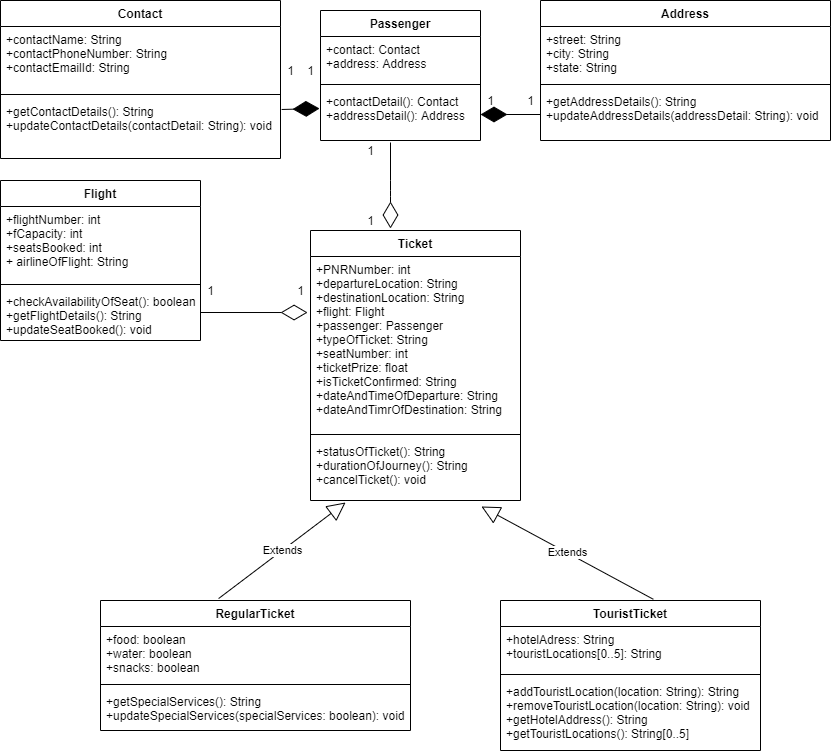

The diagram above was exported from draw.io. Its source (the exported page's mxGraphModel, read from the mxfile embedded in the PNG):
<mxGraphModel dx="1108" dy="520" grid="1" gridSize="10" guides="1" tooltips="1" connect="1" arrows="1" fold="1" page="1" pageScale="1" pageWidth="850" pageHeight="1100" math="0" shadow="0">
  <root>
    <mxCell id="0" />
    <mxCell id="1" parent="0" />
    <mxCell id="pWGszrRenQGNq5e2NYNb-1" value="Contact" style="swimlane;fontStyle=1;align=center;verticalAlign=top;childLayout=stackLayout;horizontal=1;startSize=26;horizontalStack=0;resizeParent=1;resizeParentMax=0;resizeLast=0;collapsible=1;marginBottom=0;" vertex="1" parent="1">
      <mxGeometry x="10" y="10" width="280" height="158" as="geometry">
        <mxRectangle x="10" y="10" width="80" height="26" as="alternateBounds" />
      </mxGeometry>
    </mxCell>
    <mxCell id="pWGszrRenQGNq5e2NYNb-2" value="+contactName: String&#10;+contactPhoneNumber: String&#10;+contactEmailId: String" style="text;strokeColor=none;fillColor=none;align=left;verticalAlign=top;spacingLeft=4;spacingRight=4;overflow=hidden;rotatable=0;points=[[0,0.5],[1,0.5]];portConstraint=eastwest;" vertex="1" parent="pWGszrRenQGNq5e2NYNb-1">
      <mxGeometry y="26" width="280" height="64" as="geometry" />
    </mxCell>
    <mxCell id="pWGszrRenQGNq5e2NYNb-3" value="" style="line;strokeWidth=1;fillColor=none;align=left;verticalAlign=middle;spacingTop=-1;spacingLeft=3;spacingRight=3;rotatable=0;labelPosition=right;points=[];portConstraint=eastwest;" vertex="1" parent="pWGszrRenQGNq5e2NYNb-1">
      <mxGeometry y="90" width="280" height="8" as="geometry" />
    </mxCell>
    <mxCell id="pWGszrRenQGNq5e2NYNb-4" value="+getContactDetails(): String&#10;+updateContactDetails(contactDetail: String): void" style="text;strokeColor=none;fillColor=none;align=left;verticalAlign=top;spacingLeft=4;spacingRight=4;overflow=hidden;rotatable=0;points=[[0,0.5],[1,0.5]];portConstraint=eastwest;" vertex="1" parent="pWGszrRenQGNq5e2NYNb-1">
      <mxGeometry y="98" width="280" height="60" as="geometry" />
    </mxCell>
    <mxCell id="pWGszrRenQGNq5e2NYNb-9" value="Passenger" style="swimlane;fontStyle=1;align=center;verticalAlign=top;childLayout=stackLayout;horizontal=1;startSize=26;horizontalStack=0;resizeParent=1;resizeParentMax=0;resizeLast=0;collapsible=1;marginBottom=0;" vertex="1" parent="1">
      <mxGeometry x="330" y="20" width="160" height="130" as="geometry">
        <mxRectangle x="330" y="20" width="90" height="26" as="alternateBounds" />
      </mxGeometry>
    </mxCell>
    <mxCell id="pWGszrRenQGNq5e2NYNb-10" value="+contact: Contact&#10;+address: Address" style="text;strokeColor=none;fillColor=none;align=left;verticalAlign=top;spacingLeft=4;spacingRight=4;overflow=hidden;rotatable=0;points=[[0,0.5],[1,0.5]];portConstraint=eastwest;" vertex="1" parent="pWGszrRenQGNq5e2NYNb-9">
      <mxGeometry y="26" width="160" height="44" as="geometry" />
    </mxCell>
    <mxCell id="pWGszrRenQGNq5e2NYNb-11" value="" style="line;strokeWidth=1;fillColor=none;align=left;verticalAlign=middle;spacingTop=-1;spacingLeft=3;spacingRight=3;rotatable=0;labelPosition=right;points=[];portConstraint=eastwest;" vertex="1" parent="pWGszrRenQGNq5e2NYNb-9">
      <mxGeometry y="70" width="160" height="8" as="geometry" />
    </mxCell>
    <mxCell id="pWGszrRenQGNq5e2NYNb-12" value="+contactDetail(): Contact&#10;+addressDetail(): Address" style="text;strokeColor=none;fillColor=none;align=left;verticalAlign=top;spacingLeft=4;spacingRight=4;overflow=hidden;rotatable=0;points=[[0,0.5],[1,0.5]];portConstraint=eastwest;" vertex="1" parent="pWGszrRenQGNq5e2NYNb-9">
      <mxGeometry y="78" width="160" height="52" as="geometry" />
    </mxCell>
    <mxCell id="pWGszrRenQGNq5e2NYNb-13" value="Address" style="swimlane;fontStyle=1;align=center;verticalAlign=top;childLayout=stackLayout;horizontal=1;startSize=26;horizontalStack=0;resizeParent=1;resizeParentMax=0;resizeLast=0;collapsible=1;marginBottom=0;" vertex="1" parent="1">
      <mxGeometry x="550" y="10" width="290" height="140" as="geometry">
        <mxRectangle x="550" y="10" width="80" height="26" as="alternateBounds" />
      </mxGeometry>
    </mxCell>
    <mxCell id="pWGszrRenQGNq5e2NYNb-14" value="+street: String&#10;+city: String&#10;+state: String" style="text;strokeColor=none;fillColor=none;align=left;verticalAlign=top;spacingLeft=4;spacingRight=4;overflow=hidden;rotatable=0;points=[[0,0.5],[1,0.5]];portConstraint=eastwest;" vertex="1" parent="pWGszrRenQGNq5e2NYNb-13">
      <mxGeometry y="26" width="290" height="54" as="geometry" />
    </mxCell>
    <mxCell id="pWGszrRenQGNq5e2NYNb-15" value="" style="line;strokeWidth=1;fillColor=none;align=left;verticalAlign=middle;spacingTop=-1;spacingLeft=3;spacingRight=3;rotatable=0;labelPosition=right;points=[];portConstraint=eastwest;" vertex="1" parent="pWGszrRenQGNq5e2NYNb-13">
      <mxGeometry y="80" width="290" height="8" as="geometry" />
    </mxCell>
    <mxCell id="pWGszrRenQGNq5e2NYNb-16" value="+getAddressDetails(): String&#10;+updateAddressDetails(addressDetail: String): void" style="text;strokeColor=none;fillColor=none;align=left;verticalAlign=top;spacingLeft=4;spacingRight=4;overflow=hidden;rotatable=0;points=[[0,0.5],[1,0.5]];portConstraint=eastwest;" vertex="1" parent="pWGszrRenQGNq5e2NYNb-13">
      <mxGeometry y="88" width="290" height="52" as="geometry" />
    </mxCell>
    <mxCell id="pWGszrRenQGNq5e2NYNb-17" value="Flight" style="swimlane;fontStyle=1;align=center;verticalAlign=top;childLayout=stackLayout;horizontal=1;startSize=26;horizontalStack=0;resizeParent=1;resizeParentMax=0;resizeLast=0;collapsible=1;marginBottom=0;" vertex="1" parent="1">
      <mxGeometry x="10" y="190" width="200" height="160" as="geometry">
        <mxRectangle x="10" y="190" width="70" height="26" as="alternateBounds" />
      </mxGeometry>
    </mxCell>
    <mxCell id="pWGszrRenQGNq5e2NYNb-18" value="+flightNumber: int&#10;+fCapacity: int&#10;+seatsBooked: int&#10;+ airlineOfFlight: String&#10;" style="text;strokeColor=none;fillColor=none;align=left;verticalAlign=top;spacingLeft=4;spacingRight=4;overflow=hidden;rotatable=0;points=[[0,0.5],[1,0.5]];portConstraint=eastwest;" vertex="1" parent="pWGszrRenQGNq5e2NYNb-17">
      <mxGeometry y="26" width="200" height="74" as="geometry" />
    </mxCell>
    <mxCell id="pWGszrRenQGNq5e2NYNb-19" value="" style="line;strokeWidth=1;fillColor=none;align=left;verticalAlign=middle;spacingTop=-1;spacingLeft=3;spacingRight=3;rotatable=0;labelPosition=right;points=[];portConstraint=eastwest;" vertex="1" parent="pWGszrRenQGNq5e2NYNb-17">
      <mxGeometry y="100" width="200" height="8" as="geometry" />
    </mxCell>
    <mxCell id="pWGszrRenQGNq5e2NYNb-20" value="+checkAvailabilityOfSeat(): boolean&#10;+getFlightDetails(): String&#10;+updateSeatBooked(): void" style="text;strokeColor=none;fillColor=none;align=left;verticalAlign=top;spacingLeft=4;spacingRight=4;overflow=hidden;rotatable=0;points=[[0,0.5],[1,0.5]];portConstraint=eastwest;" vertex="1" parent="pWGszrRenQGNq5e2NYNb-17">
      <mxGeometry y="108" width="200" height="52" as="geometry" />
    </mxCell>
    <mxCell id="pWGszrRenQGNq5e2NYNb-21" value="Ticket" style="swimlane;fontStyle=1;align=center;verticalAlign=top;childLayout=stackLayout;horizontal=1;startSize=26;horizontalStack=0;resizeParent=1;resizeParentMax=0;resizeLast=0;collapsible=1;marginBottom=0;" vertex="1" parent="1">
      <mxGeometry x="320" y="240" width="210" height="270" as="geometry">
        <mxRectangle x="400" y="240" width="70" height="26" as="alternateBounds" />
      </mxGeometry>
    </mxCell>
    <mxCell id="pWGszrRenQGNq5e2NYNb-22" value="+PNRNumber: int&#10;+departureLocation: String&#10;+destinationLocation: String&#10;+flight: Flight&#10;+passenger: Passenger&#10;+typeOfTicket: String&#10;+seatNumber: int&#10;+ticketPrize: float&#10;+isTicketConfirmed: String&#10;+dateAndTimeOfDeparture: String&#10;+dateAndTimrOfDestination: String" style="text;strokeColor=none;fillColor=none;align=left;verticalAlign=top;spacingLeft=4;spacingRight=4;overflow=hidden;rotatable=0;points=[[0,0.5],[1,0.5]];portConstraint=eastwest;" vertex="1" parent="pWGszrRenQGNq5e2NYNb-21">
      <mxGeometry y="26" width="210" height="174" as="geometry" />
    </mxCell>
    <mxCell id="pWGszrRenQGNq5e2NYNb-23" value="" style="line;strokeWidth=1;fillColor=none;align=left;verticalAlign=middle;spacingTop=-1;spacingLeft=3;spacingRight=3;rotatable=0;labelPosition=right;points=[];portConstraint=eastwest;" vertex="1" parent="pWGszrRenQGNq5e2NYNb-21">
      <mxGeometry y="200" width="210" height="8" as="geometry" />
    </mxCell>
    <mxCell id="pWGszrRenQGNq5e2NYNb-24" value="+statusOfTicket(): String&#10;+durationOfJourney(): String&#10;+cancelTicket(): void" style="text;strokeColor=none;fillColor=none;align=left;verticalAlign=top;spacingLeft=4;spacingRight=4;overflow=hidden;rotatable=0;points=[[0,0.5],[1,0.5]];portConstraint=eastwest;" vertex="1" parent="pWGszrRenQGNq5e2NYNb-21">
      <mxGeometry y="208" width="210" height="62" as="geometry" />
    </mxCell>
    <mxCell id="pWGszrRenQGNq5e2NYNb-25" value="TouristTicket" style="swimlane;fontStyle=1;align=center;verticalAlign=top;childLayout=stackLayout;horizontal=1;startSize=26;horizontalStack=0;resizeParent=1;resizeParentMax=0;resizeLast=0;collapsible=1;marginBottom=0;" vertex="1" parent="1">
      <mxGeometry x="510" y="610" width="260" height="150" as="geometry">
        <mxRectangle x="580" y="610" width="100" height="26" as="alternateBounds" />
      </mxGeometry>
    </mxCell>
    <mxCell id="pWGszrRenQGNq5e2NYNb-26" value="+hotelAdress: String&#10;+touristLocations[0..5]: String&#10;" style="text;strokeColor=none;fillColor=none;align=left;verticalAlign=top;spacingLeft=4;spacingRight=4;overflow=hidden;rotatable=0;points=[[0,0.5],[1,0.5]];portConstraint=eastwest;" vertex="1" parent="pWGszrRenQGNq5e2NYNb-25">
      <mxGeometry y="26" width="260" height="44" as="geometry" />
    </mxCell>
    <mxCell id="pWGszrRenQGNq5e2NYNb-27" value="" style="line;strokeWidth=1;fillColor=none;align=left;verticalAlign=middle;spacingTop=-1;spacingLeft=3;spacingRight=3;rotatable=0;labelPosition=right;points=[];portConstraint=eastwest;" vertex="1" parent="pWGszrRenQGNq5e2NYNb-25">
      <mxGeometry y="70" width="260" height="8" as="geometry" />
    </mxCell>
    <mxCell id="pWGszrRenQGNq5e2NYNb-28" value="+addTouristLocation(location: String): String&#10;+removeTouristLocation(location: String): void&#10;+getHotelAddress(): String&#10;+getTouristLocations(): String[0..5]" style="text;strokeColor=none;fillColor=none;align=left;verticalAlign=top;spacingLeft=4;spacingRight=4;overflow=hidden;rotatable=0;points=[[0,0.5],[1,0.5]];portConstraint=eastwest;" vertex="1" parent="pWGszrRenQGNq5e2NYNb-25">
      <mxGeometry y="78" width="260" height="72" as="geometry" />
    </mxCell>
    <mxCell id="pWGszrRenQGNq5e2NYNb-29" value="RegularTicket" style="swimlane;fontStyle=1;align=center;verticalAlign=top;childLayout=stackLayout;horizontal=1;startSize=26;horizontalStack=0;resizeParent=1;resizeParentMax=0;resizeLast=0;collapsible=1;marginBottom=0;" vertex="1" parent="1">
      <mxGeometry x="110" y="610" width="310" height="130" as="geometry">
        <mxRectangle x="110" y="610" width="110" height="26" as="alternateBounds" />
      </mxGeometry>
    </mxCell>
    <mxCell id="pWGszrRenQGNq5e2NYNb-30" value="+food: boolean&#10;+water: boolean&#10;+snacks: boolean&#10;" style="text;strokeColor=none;fillColor=none;align=left;verticalAlign=top;spacingLeft=4;spacingRight=4;overflow=hidden;rotatable=0;points=[[0,0.5],[1,0.5]];portConstraint=eastwest;" vertex="1" parent="pWGszrRenQGNq5e2NYNb-29">
      <mxGeometry y="26" width="310" height="54" as="geometry" />
    </mxCell>
    <mxCell id="pWGszrRenQGNq5e2NYNb-31" value="" style="line;strokeWidth=1;fillColor=none;align=left;verticalAlign=middle;spacingTop=-1;spacingLeft=3;spacingRight=3;rotatable=0;labelPosition=right;points=[];portConstraint=eastwest;" vertex="1" parent="pWGszrRenQGNq5e2NYNb-29">
      <mxGeometry y="80" width="310" height="8" as="geometry" />
    </mxCell>
    <mxCell id="pWGszrRenQGNq5e2NYNb-32" value="+getSpecialServices(): String&#10;+updateSpecialServices(specialServices: boolean): void" style="text;strokeColor=none;fillColor=none;align=left;verticalAlign=top;spacingLeft=4;spacingRight=4;overflow=hidden;rotatable=0;points=[[0,0.5],[1,0.5]];portConstraint=eastwest;" vertex="1" parent="pWGszrRenQGNq5e2NYNb-29">
      <mxGeometry y="88" width="310" height="42" as="geometry" />
    </mxCell>
    <mxCell id="pWGszrRenQGNq5e2NYNb-33" value="" style="endArrow=diamondThin;endFill=1;endSize=24;html=1;exitX=1.004;exitY=0.183;exitDx=0;exitDy=0;exitPerimeter=0;entryX=-0.006;entryY=0.385;entryDx=0;entryDy=0;entryPerimeter=0;" edge="1" parent="1" source="pWGszrRenQGNq5e2NYNb-4" target="pWGszrRenQGNq5e2NYNb-12">
      <mxGeometry width="160" relative="1" as="geometry">
        <mxPoint x="287" y="100" as="sourcePoint" />
        <mxPoint x="330" y="100" as="targetPoint" />
        <Array as="points" />
      </mxGeometry>
    </mxCell>
    <mxCell id="pWGszrRenQGNq5e2NYNb-34" value="" style="endArrow=diamondThin;endFill=1;endSize=24;html=1;exitX=0;exitY=0.5;exitDx=0;exitDy=0;entryX=1;entryY=0.5;entryDx=0;entryDy=0;" edge="1" parent="1" source="pWGszrRenQGNq5e2NYNb-16" target="pWGszrRenQGNq5e2NYNb-12">
      <mxGeometry width="160" relative="1" as="geometry">
        <mxPoint x="340" y="270" as="sourcePoint" />
        <mxPoint x="500" y="270" as="targetPoint" />
      </mxGeometry>
    </mxCell>
    <mxCell id="pWGszrRenQGNq5e2NYNb-39" value="Extends" style="endArrow=block;endSize=16;endFill=0;html=1;exitX=0.381;exitY=-0.015;exitDx=0;exitDy=0;entryX=0.167;entryY=1.032;entryDx=0;entryDy=0;entryPerimeter=0;exitPerimeter=0;" edge="1" parent="1" source="pWGszrRenQGNq5e2NYNb-29" target="pWGszrRenQGNq5e2NYNb-24">
      <mxGeometry width="160" relative="1" as="geometry">
        <mxPoint x="340" y="270" as="sourcePoint" />
        <mxPoint x="500" y="270" as="targetPoint" />
      </mxGeometry>
    </mxCell>
    <mxCell id="pWGszrRenQGNq5e2NYNb-40" value="Extends" style="endArrow=block;endSize=16;endFill=0;html=1;entryX=0.814;entryY=1.097;entryDx=0;entryDy=0;entryPerimeter=0;exitX=0.588;exitY=-0.008;exitDx=0;exitDy=0;exitPerimeter=0;" edge="1" parent="1" source="pWGszrRenQGNq5e2NYNb-25" target="pWGszrRenQGNq5e2NYNb-24">
      <mxGeometry width="160" relative="1" as="geometry">
        <mxPoint x="690" y="370" as="sourcePoint" />
        <mxPoint x="500" y="270" as="targetPoint" />
      </mxGeometry>
    </mxCell>
    <mxCell id="pWGszrRenQGNq5e2NYNb-41" value="" style="endArrow=diamondThin;endFill=0;endSize=24;html=1;entryX=-0.014;entryY=0.322;entryDx=0;entryDy=0;entryPerimeter=0;" edge="1" parent="1" target="pWGszrRenQGNq5e2NYNb-22">
      <mxGeometry width="160" relative="1" as="geometry">
        <mxPoint x="210" y="322" as="sourcePoint" />
        <mxPoint x="500" y="270" as="targetPoint" />
      </mxGeometry>
    </mxCell>
    <mxCell id="pWGszrRenQGNq5e2NYNb-42" value="" style="endArrow=diamondThin;endFill=0;endSize=24;html=1;" edge="1" parent="1">
      <mxGeometry width="160" relative="1" as="geometry">
        <mxPoint x="400" y="152" as="sourcePoint" />
        <mxPoint x="400" y="238" as="targetPoint" />
        <Array as="points">
          <mxPoint x="400" y="200" />
        </Array>
      </mxGeometry>
    </mxCell>
    <mxCell id="pWGszrRenQGNq5e2NYNb-43" value="1" style="text;html=1;align=center;verticalAlign=middle;resizable=0;points=[];autosize=1;" vertex="1" parent="1">
      <mxGeometry x="290" y="70" width="20" height="20" as="geometry" />
    </mxCell>
    <mxCell id="pWGszrRenQGNq5e2NYNb-44" value="1" style="text;html=1;align=center;verticalAlign=middle;resizable=0;points=[];autosize=1;" vertex="1" parent="1">
      <mxGeometry x="310" y="70" width="20" height="20" as="geometry" />
    </mxCell>
    <mxCell id="pWGszrRenQGNq5e2NYNb-46" value="1" style="text;html=1;align=center;verticalAlign=middle;resizable=0;points=[];autosize=1;" vertex="1" parent="1">
      <mxGeometry x="490" y="100" width="20" height="20" as="geometry" />
    </mxCell>
    <mxCell id="pWGszrRenQGNq5e2NYNb-47" value="1" style="text;html=1;align=center;verticalAlign=middle;resizable=0;points=[];autosize=1;" vertex="1" parent="1">
      <mxGeometry x="530" y="100" width="20" height="20" as="geometry" />
    </mxCell>
    <mxCell id="pWGszrRenQGNq5e2NYNb-48" value="1" style="text;html=1;align=center;verticalAlign=middle;resizable=0;points=[];autosize=1;" vertex="1" parent="1">
      <mxGeometry x="370" y="150" width="20" height="20" as="geometry" />
    </mxCell>
    <mxCell id="pWGszrRenQGNq5e2NYNb-49" value="1" style="text;html=1;align=center;verticalAlign=middle;resizable=0;points=[];autosize=1;" vertex="1" parent="1">
      <mxGeometry x="370" y="220" width="20" height="20" as="geometry" />
    </mxCell>
    <mxCell id="pWGszrRenQGNq5e2NYNb-50" value="1" style="text;html=1;align=center;verticalAlign=middle;resizable=0;points=[];autosize=1;" vertex="1" parent="1">
      <mxGeometry x="210" y="290" width="20" height="20" as="geometry" />
    </mxCell>
    <mxCell id="pWGszrRenQGNq5e2NYNb-51" value="1" style="text;html=1;align=center;verticalAlign=middle;resizable=0;points=[];autosize=1;" vertex="1" parent="1">
      <mxGeometry x="300" y="290" width="20" height="20" as="geometry" />
    </mxCell>
  </root>
</mxGraphModel>